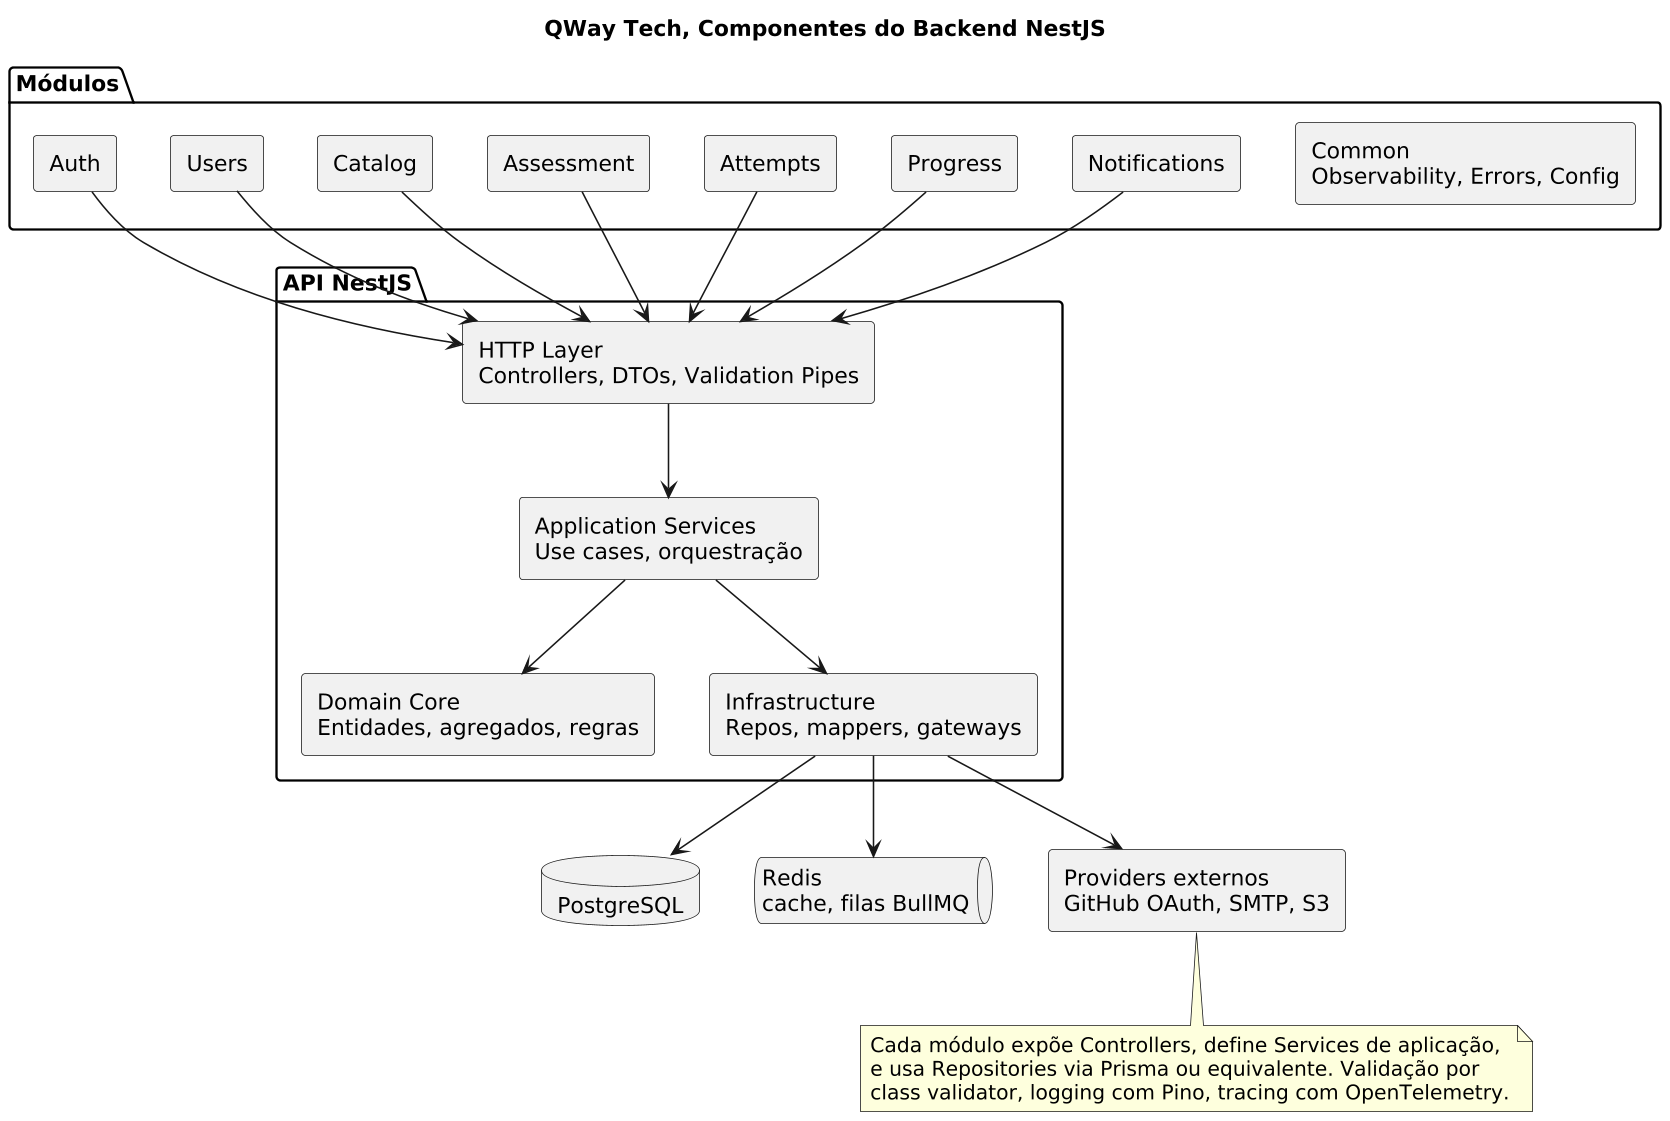

The diagram above was rendered by PlantUML. Its source (embedded in the PNG):
@startuml
title QWay Tech, Componentes do Backend NestJS

skinparam dpi 150
skinparam componentStyle rectangle

package "API NestJS" {
  [HTTP Layer\nControllers, DTOs, Validation Pipes]
  [Application Services\nUse cases, orquestração]
  [Domain Core\nEntidades, agregados, regras]
  [Infrastructure\nRepos, mappers, gateways]
}

package "Módulos" {
  component "Auth" as MAuth
  component "Users" as MUsers
  component "Catalog" as MCatalog
  component "Assessment" as MAssess
  component "Attempts" as MAttempts
  component "Progress" as MProgress
  component "Notifications" as MNotif
  component "Common\nObservability, Errors, Config" as MCommon
}

database "PostgreSQL" as PG
queue "Redis\ncache, filas BullMQ" as REDIS
rectangle "Providers externos\nGitHub OAuth, SMTP, S3" as Ext

[HTTP Layer\nControllers, DTOs, Validation Pipes] --> [Application Services\nUse cases, orquestração]
[Application Services\nUse cases, orquestração] --> [Domain Core\nEntidades, agregados, regras]
[Application Services\nUse cases, orquestração] --> [Infrastructure\nRepos, mappers, gateways]
[Infrastructure\nRepos, mappers, gateways] --> PG
[Infrastructure\nRepos, mappers, gateways] --> REDIS
[Infrastructure\nRepos, mappers, gateways] --> Ext

MAuth -down-> [HTTP Layer\nControllers, DTOs, Validation Pipes]
MUsers -down-> [HTTP Layer\nControllers, DTOs, Validation Pipes]
MCatalog -down-> [HTTP Layer\nControllers, DTOs, Validation Pipes]
MAssess -down-> [HTTP Layer\nControllers, DTOs, Validation Pipes]
MAttempts -down-> [HTTP Layer\nControllers, DTOs, Validation Pipes]
MProgress -down-> [HTTP Layer\nControllers, DTOs, Validation Pipes]
MNotif -down-> [HTTP Layer\nControllers, DTOs, Validation Pipes]

MCommon -[hidden]-> [HTTP Layer\nControllers, DTOs, Validation Pipes]

note bottom
  Cada módulo expõe Controllers, define Services de aplicação,
  e usa Repositories via Prisma ou equivalente. Validação por
  class validator, logging com Pino, tracing com OpenTelemetry.
end note
@enduml